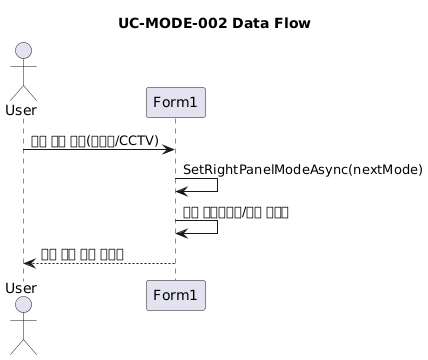

The diagram above was rendered by PlantUML. Its source (embedded in the PNG):
@startuml
title UC-MODE-002 Data Flow

actor User
participant Form1

User -> Form1 : 패널 모드 변경(혼잡도/CCTV)
Form1 -> Form1 : SetRightPanelModeAsync(nextMode)
Form1 -> Form1 : 기존 하이라이트/마커 초기화
Form1 --> User : 모드 전환 상태 메시지
@enduml